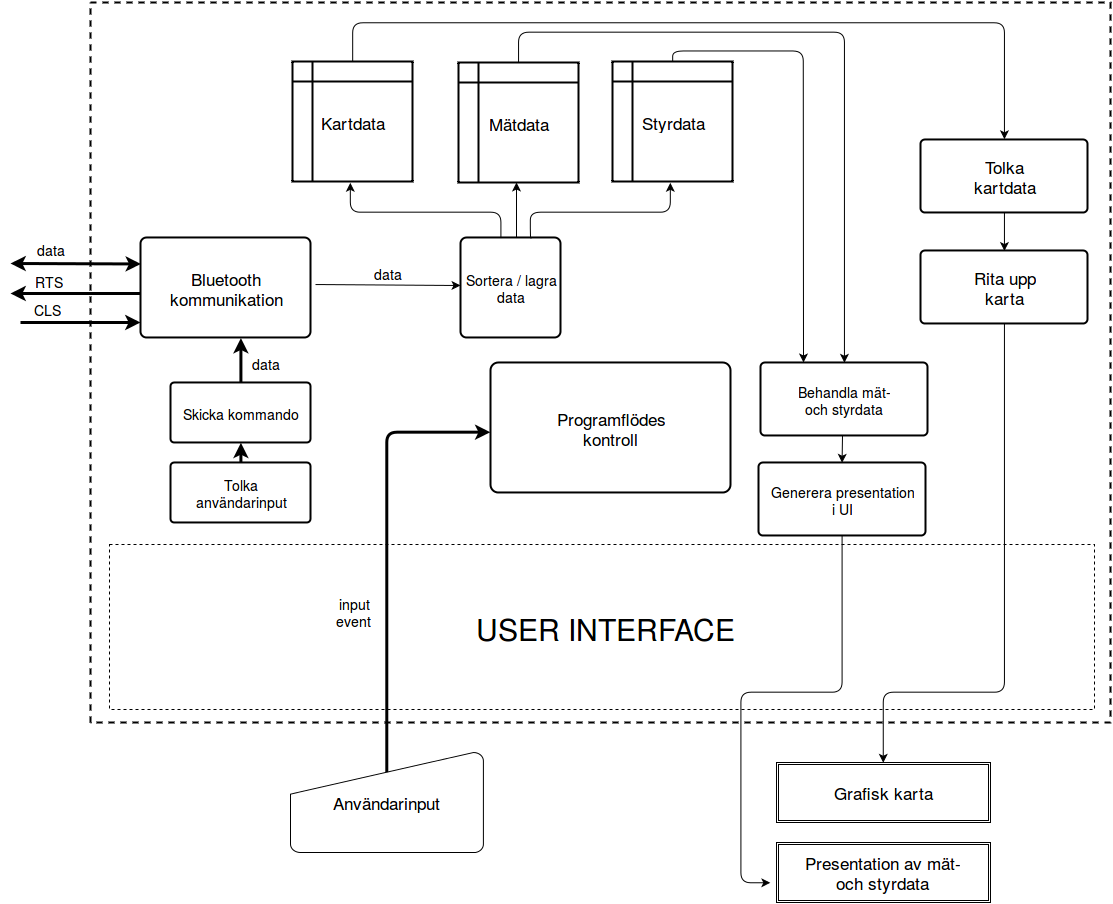

The diagram above was exported from draw.io. Its source (the exported page's mxGraphModel, read from the mxfile embedded in the PNG):
<mxGraphModel dx="1599" dy="915" grid="1" gridSize="10" guides="1" tooltips="1" connect="1" arrows="1" fold="1" page="1" pageScale="1" pageWidth="826" pageHeight="1169" background="#ffffff" math="0" shadow="0">
  <root>
    <mxCell id="0" />
    <mxCell id="1" parent="0" />
    <mxCell id="72ca32aba6d1fa07-1" value="" style="whiteSpace=wrap;html=1;dashed=1;strokeWidth=2;movable=0;resizable=0;rotatable=0;deletable=0;editable=0;connectable=0;" vertex="1" parent="1">
      <mxGeometry x="140" y="40" width="1020" height="720" as="geometry" />
    </mxCell>
    <mxCell id="72ca32aba6d1fa07-10" value="&lt;font style=&quot;font-size: 14px&quot;&gt;&lt;font style=&quot;font-size: 17px&quot;&gt;Bluetooth&lt;br&gt;kommunikation&lt;/font&gt;&lt;br&gt;&lt;/font&gt;" style="strokeWidth=2;html=1;shape=mxgraph.flowchart.process;whiteSpace=wrap;" vertex="1" parent="1">
      <mxGeometry x="190" y="275" width="170" height="100" as="geometry" />
    </mxCell>
    <mxCell id="72ca32aba6d1fa07-11" value="&lt;font style=&quot;font-size: 14px&quot;&gt;Sortera / lagra&lt;br&gt;data&lt;/font&gt;&lt;br&gt;" style="strokeWidth=2;html=1;shape=mxgraph.flowchart.process;whiteSpace=wrap;" vertex="1" parent="1">
      <mxGeometry x="510" y="275" width="100" height="100" as="geometry" />
    </mxCell>
    <mxCell id="72ca32aba6d1fa07-16" value="" style="endArrow=classic;html=1;edgeStyle=orthogonalEdgeStyle;movable=0;resizable=0;rotatable=0;deletable=0;editable=0;connectable=0;exitX=0.41;exitY=0;exitPerimeter=0;" edge="1" parent="1" source="72ca32aba6d1fa07-11">
      <mxGeometry width="50" height="50" relative="1" as="geometry">
        <mxPoint x="550" y="270" as="sourcePoint" />
        <mxPoint x="400" y="220" as="targetPoint" />
        <Array as="points">
          <mxPoint x="550" y="275" />
          <mxPoint x="550" y="250" />
          <mxPoint x="400" y="250" />
        </Array>
      </mxGeometry>
    </mxCell>
    <mxCell id="72ca32aba6d1fa07-18" value="" style="endArrow=classic;html=1;edgeStyle=orthogonalEdgeStyle;movable=0;resizable=0;rotatable=0;deletable=0;editable=0;connectable=0;exitX=0.71;exitY=0;exitPerimeter=0;" edge="1" parent="1" source="72ca32aba6d1fa07-11">
      <mxGeometry width="50" height="50" relative="1" as="geometry">
        <mxPoint x="580" y="270" as="sourcePoint" />
        <mxPoint x="720" y="220" as="targetPoint" />
        <Array as="points">
          <mxPoint x="580" y="275" />
          <mxPoint x="580" y="250" />
          <mxPoint x="720" y="250" />
        </Array>
      </mxGeometry>
    </mxCell>
    <mxCell id="72ca32aba6d1fa07-22" value="" style="endArrow=classic;html=1;" edge="1" parent="1">
      <mxGeometry width="50" height="50" relative="1" as="geometry">
        <mxPoint x="566" y="275" as="sourcePoint" />
        <mxPoint x="566" y="220" as="targetPoint" />
      </mxGeometry>
    </mxCell>
    <mxCell id="72ca32aba6d1fa07-23" value="" style="endArrow=classic;html=1;exitX=1.029;exitY=0.44;exitPerimeter=0;" edge="1" parent="1">
      <mxGeometry width="50" height="50" relative="1" as="geometry">
        <mxPoint x="365" y="322" as="sourcePoint" />
        <mxPoint x="510" y="323" as="targetPoint" />
      </mxGeometry>
    </mxCell>
    <mxCell id="72ca32aba6d1fa07-24" value="&lt;font style=&quot;font-size: 14px&quot;&gt;data&lt;/font&gt;" style="text;html=1;strokeColor=none;fillColor=none;align=center;verticalAlign=middle;whiteSpace=wrap;" vertex="1" parent="1">
      <mxGeometry x="417" y="300" width="40" height="20" as="geometry" />
    </mxCell>
    <mxCell id="72ca32aba6d1fa07-25" value="" style="endArrow=classic;startArrow=classic;html=1;entryX=0;entryY=0.26;entryPerimeter=0;strokeWidth=3;" edge="1" parent="1" target="72ca32aba6d1fa07-10">
      <mxGeometry width="50" height="50" relative="1" as="geometry">
        <mxPoint x="60" y="301" as="sourcePoint" />
        <mxPoint x="110" y="270" as="targetPoint" />
      </mxGeometry>
    </mxCell>
    <mxCell id="72ca32aba6d1fa07-27" value="" style="endArrow=classic;html=1;strokeWidth=3;exitX=0;exitY=0.57;exitPerimeter=0;" edge="1" parent="1">
      <mxGeometry width="50" height="50" relative="1" as="geometry">
        <mxPoint x="190" y="331" as="sourcePoint" />
        <mxPoint x="60" y="331" as="targetPoint" />
      </mxGeometry>
    </mxCell>
    <mxCell id="72ca32aba6d1fa07-29" value="" style="endArrow=classic;html=1;strokeWidth=3;" edge="1" parent="1">
      <mxGeometry width="50" height="50" relative="1" as="geometry">
        <mxPoint x="70" y="360" as="sourcePoint" />
        <mxPoint x="190" y="360" as="targetPoint" />
      </mxGeometry>
    </mxCell>
    <mxCell id="72ca32aba6d1fa07-30" value="&lt;font style=&quot;font-size: 14px&quot;&gt;data&lt;/font&gt;" style="text;html=1;resizable=0;points=[];autosize=1;align=left;verticalAlign=top;spacingTop=-4;" vertex="1" parent="1">
      <mxGeometry x="85" y="276" width="40" height="20" as="geometry" />
    </mxCell>
    <mxCell id="72ca32aba6d1fa07-31" value="&lt;font style=&quot;font-size: 14px&quot;&gt;RTS&lt;/font&gt;" style="text;html=1;resizable=0;points=[];autosize=1;align=left;verticalAlign=top;spacingTop=-4;" vertex="1" parent="1">
      <mxGeometry x="83" y="308" width="40" height="20" as="geometry" />
    </mxCell>
    <mxCell id="72ca32aba6d1fa07-32" value="&lt;font style=&quot;font-size: 14px&quot;&gt;CLS&lt;/font&gt;" style="text;html=1;resizable=0;points=[];autosize=1;align=left;verticalAlign=top;spacingTop=-4;" vertex="1" parent="1">
      <mxGeometry x="82" y="336" width="40" height="20" as="geometry" />
    </mxCell>
    <mxCell id="72ca32aba6d1fa07-34" value="&lt;font style=&quot;font-size: 17px&quot;&gt;Kartdata&lt;/font&gt;" style="shape=internalStorage;whiteSpace=wrap;html=1;strokeWidth=2;" vertex="1" parent="1">
      <mxGeometry x="342" y="99" width="120" height="120" as="geometry" />
    </mxCell>
    <mxCell id="72ca32aba6d1fa07-35" value="&lt;font style=&quot;font-size: 17px&quot;&gt;Mätdata&lt;/font&gt;" style="shape=internalStorage;whiteSpace=wrap;html=1;strokeWidth=2;" vertex="1" parent="1">
      <mxGeometry x="508" y="100" width="120" height="120" as="geometry" />
    </mxCell>
    <mxCell id="72ca32aba6d1fa07-36" value="&lt;font style=&quot;font-size: 17px&quot;&gt;Styrdata&lt;/font&gt;" style="shape=internalStorage;whiteSpace=wrap;html=1;strokeWidth=2;" vertex="1" parent="1">
      <mxGeometry x="662" y="99" width="120" height="120" as="geometry" />
    </mxCell>
    <mxCell id="72ca32aba6d1fa07-38" value="&lt;font style=&quot;font-size: 14px&quot;&gt;Skicka kommando&lt;br&gt;&lt;/font&gt;" style="strokeWidth=2;html=1;shape=mxgraph.flowchart.process;whiteSpace=wrap;" vertex="1" parent="1">
      <mxGeometry x="220" y="420" width="140" height="60" as="geometry" />
    </mxCell>
    <mxCell id="72ca32aba6d1fa07-39" value="&lt;font style=&quot;font-size: 14px&quot;&gt;Tolka &lt;br&gt;användarinput&lt;br&gt;&lt;/font&gt;" style="strokeWidth=2;html=1;shape=mxgraph.flowchart.process;whiteSpace=wrap;" vertex="1" parent="1">
      <mxGeometry x="220" y="500" width="140" height="60" as="geometry" />
    </mxCell>
    <mxCell id="72ca32aba6d1fa07-40" value="" style="endArrow=classic;html=1;strokeWidth=3;entryX=0.588;entryY=1;entryPerimeter=0;exitX=0.5;exitY=0;exitPerimeter=0;" edge="1" parent="1" source="72ca32aba6d1fa07-38" target="72ca32aba6d1fa07-10">
      <mxGeometry width="50" height="50" relative="1" as="geometry">
        <mxPoint x="275" y="420" as="sourcePoint" />
        <mxPoint x="315" y="370" as="targetPoint" />
      </mxGeometry>
    </mxCell>
    <mxCell id="72ca32aba6d1fa07-41" value="" style="endArrow=classic;html=1;strokeWidth=3;entryX=0.5;entryY=1;entryPerimeter=0;exitX=0.5;exitY=0;exitPerimeter=0;" edge="1" parent="1" source="72ca32aba6d1fa07-39" target="72ca32aba6d1fa07-38">
      <mxGeometry x="300.41176470588243" y="385.5882352941178" width="50" height="50" as="geometry">
        <mxPoint x="300.41176470588243" y="430.2941176470588" as="sourcePoint" />
        <mxPoint x="300.41176470588243" y="385.5882352941178" as="targetPoint" />
      </mxGeometry>
    </mxCell>
    <mxCell id="72ca32aba6d1fa07-42" value="" style="whiteSpace=wrap;html=1;strokeWidth=1;dashed=1;perimeterSpacing=2;movable=0;resizable=0;rotatable=0;deletable=0;editable=0;connectable=0;" vertex="1" parent="1">
      <mxGeometry x="159" y="582" width="985" height="165" as="geometry" />
    </mxCell>
    <mxCell id="72ca32aba6d1fa07-43" value="&lt;font style=&quot;font-size: 30px&quot;&gt;USER INTERFACE&lt;br&gt;&lt;/font&gt;" style="text;html=1;strokeColor=none;fillColor=none;align=center;verticalAlign=middle;whiteSpace=wrap;dashed=1;" vertex="1" parent="1">
      <mxGeometry x="500" y="655" width="308" height="20" as="geometry" />
    </mxCell>
    <mxCell id="72ca32aba6d1fa07-44" value="&lt;font style=&quot;font-size: 17px&quot;&gt;Användarinput&lt;/font&gt;" style="strokeWidth=1;html=1;shape=mxgraph.flowchart.manual_input;whiteSpace=wrap;" vertex="1" parent="1">
      <mxGeometry x="340" y="790" width="193" height="100" as="geometry" />
    </mxCell>
    <mxCell id="72ca32aba6d1fa07-45" value="" style="endArrow=classic;html=1;strokeWidth=3;exitX=0.5;exitY=0.195;exitPerimeter=0;edgeStyle=orthogonalEdgeStyle;" edge="1" parent="1" source="72ca32aba6d1fa07-44">
      <mxGeometry width="50" height="50" relative="1" as="geometry">
        <mxPoint x="402" y="815" as="sourcePoint" />
        <mxPoint x="540" y="470" as="targetPoint" />
        <Array as="points">
          <mxPoint x="436" y="470" />
        </Array>
      </mxGeometry>
    </mxCell>
    <mxCell id="72ca32aba6d1fa07-47" value="&lt;font style=&quot;font-size: 14px&quot;&gt;input event&lt;br&gt;&lt;/font&gt;" style="text;html=1;strokeColor=none;fillColor=none;align=center;verticalAlign=middle;whiteSpace=wrap;" vertex="1" parent="1">
      <mxGeometry x="369" y="624" width="70" height="50" as="geometry" />
    </mxCell>
    <mxCell id="72ca32aba6d1fa07-48" value="&lt;font style=&quot;font-size: 17px&quot;&gt;Tolka&lt;br&gt;kartdata&lt;br&gt;&lt;/font&gt;" style="strokeWidth=2;html=1;shape=mxgraph.flowchart.process;whiteSpace=wrap;" vertex="1" parent="1">
      <mxGeometry x="970" y="177" width="167" height="73" as="geometry" />
    </mxCell>
    <mxCell id="422706a449acaef3-1" value="&lt;font style=&quot;font-size: 17px&quot;&gt;Rita upp&lt;br&gt;karta&lt;br&gt;&lt;/font&gt;" style="strokeWidth=2;html=1;shape=mxgraph.flowchart.process;whiteSpace=wrap;" vertex="1" parent="1">
      <mxGeometry x="970" y="288" width="167" height="73" as="geometry" />
    </mxCell>
    <mxCell id="422706a449acaef3-2" value="" style="endArrow=classic;html=1;strokeWidth=1;exitX=0.5;exitY=0;entryX=0.5;entryY=0;entryPerimeter=0;edgeStyle=orthogonalEdgeStyle;" edge="1" parent="1" source="72ca32aba6d1fa07-34" target="72ca32aba6d1fa07-48">
      <mxGeometry width="50" height="50" relative="1" as="geometry">
        <mxPoint x="379" y="99" as="sourcePoint" />
        <mxPoint x="429" y="49" as="targetPoint" />
        <Array as="points">
          <mxPoint x="402" y="60" />
          <mxPoint x="1054" y="60" />
        </Array>
      </mxGeometry>
    </mxCell>
    <mxCell id="422706a449acaef3-4" value="" style="endArrow=classic;html=1;strokeWidth=1;exitX=0.5;exitY=1;exitPerimeter=0;entryX=0.5;entryY=0;entryPerimeter=0;" edge="1" parent="1" source="72ca32aba6d1fa07-48" target="422706a449acaef3-1">
      <mxGeometry width="50" height="50" relative="1" as="geometry">
        <mxPoint x="880" y="286" as="sourcePoint" />
        <mxPoint x="1060" y="286" as="targetPoint" />
      </mxGeometry>
    </mxCell>
    <mxCell id="422706a449acaef3-5" value="&lt;font style=&quot;font-size: 17px&quot;&gt;Programflödes&lt;br&gt;kontroll&lt;br&gt;&lt;/font&gt;" style="strokeWidth=2;html=1;shape=mxgraph.flowchart.process;whiteSpace=wrap;" vertex="1" parent="1">
      <mxGeometry x="540" y="400" width="240" height="130" as="geometry" />
    </mxCell>
    <mxCell id="422706a449acaef3-6" value="&lt;font style=&quot;font-size: 17px&quot;&gt;Grafisk karta&lt;br&gt;&lt;/font&gt;" style="shape=ext;double=1;whiteSpace=wrap;html=1;strokeWidth=1;" vertex="1" parent="1">
      <mxGeometry x="826" y="800" width="214" height="60" as="geometry" />
    </mxCell>
    <mxCell id="422706a449acaef3-7" value="&lt;font style=&quot;font-size: 17px&quot;&gt;Presentation av mät-&lt;br&gt;och styrdata&lt;br&gt;&lt;/font&gt;" style="shape=ext;double=1;whiteSpace=wrap;html=1;strokeWidth=1;" vertex="1" parent="1">
      <mxGeometry x="826" y="880" width="214" height="60" as="geometry" />
    </mxCell>
    <mxCell id="422706a449acaef3-8" value="" style="endArrow=classic;html=1;strokeWidth=1;entryX=0.5;entryY=0;exitX=0.5;exitY=1;exitPerimeter=0;edgeStyle=orthogonalEdgeStyle;" edge="1" parent="1" source="422706a449acaef3-1" target="422706a449acaef3-6">
      <mxGeometry width="50" height="50" relative="1" as="geometry">
        <mxPoint x="690" y="840" as="sourcePoint" />
        <mxPoint x="740" y="790" as="targetPoint" />
        <Array as="points">
          <mxPoint x="1054" y="730" />
          <mxPoint x="933" y="730" />
        </Array>
      </mxGeometry>
    </mxCell>
    <mxCell id="422706a449acaef3-10" value="&lt;font style=&quot;font-size: 14px&quot;&gt;Behandla mät-&lt;br&gt;och styrdata&lt;br&gt;&lt;/font&gt;" style="strokeWidth=2;html=1;shape=mxgraph.flowchart.process;whiteSpace=wrap;" vertex="1" parent="1">
      <mxGeometry x="810" y="400" width="167" height="73" as="geometry" />
    </mxCell>
    <mxCell id="422706a449acaef3-11" value="&lt;font style=&quot;font-size: 14px&quot;&gt;Generera presentation&lt;br&gt;i UI&lt;br&gt;&lt;/font&gt;" style="strokeWidth=2;html=1;shape=mxgraph.flowchart.process;whiteSpace=wrap;" vertex="1" parent="1">
      <mxGeometry x="808" y="500" width="167" height="73" as="geometry" />
    </mxCell>
    <mxCell id="422706a449acaef3-13" value="" style="endArrow=classic;html=1;strokeWidth=1;exitX=0.5;exitY=0;entryX=0.5;entryY=0;entryPerimeter=0;edgeStyle=orthogonalEdgeStyle;" edge="1" parent="1" source="72ca32aba6d1fa07-35" target="422706a449acaef3-10">
      <mxGeometry width="50" height="50" relative="1" as="geometry">
        <mxPoint x="560" y="99" as="sourcePoint" />
        <mxPoint x="610" y="49" as="targetPoint" />
        <Array as="points">
          <mxPoint x="568" y="70" />
          <mxPoint x="894" y="70" />
        </Array>
      </mxGeometry>
    </mxCell>
    <mxCell id="422706a449acaef3-14" value="" style="endArrow=classic;html=1;strokeWidth=1;exitX=0.5;exitY=0;edgeStyle=orthogonalEdgeStyle;" edge="1" parent="1" source="72ca32aba6d1fa07-36">
      <mxGeometry width="50" height="50" relative="1" as="geometry">
        <mxPoint x="625" y="120" as="sourcePoint" />
        <mxPoint x="853" y="400" as="targetPoint" />
      </mxGeometry>
    </mxCell>
    <mxCell id="422706a449acaef3-16" value="" style="endArrow=classic;html=1;strokeWidth=1;entryX=0.5;entryY=0;entryPerimeter=0;" edge="1" parent="1" target="422706a449acaef3-11">
      <mxGeometry width="50" height="50" relative="1" as="geometry">
        <mxPoint x="892" y="473" as="sourcePoint" />
        <mxPoint x="890" y="500" as="targetPoint" />
      </mxGeometry>
    </mxCell>
    <mxCell id="422706a449acaef3-17" value="" style="endArrow=classic;html=1;strokeWidth=1;exitX=0.5;exitY=1;exitPerimeter=0;edgeStyle=orthogonalEdgeStyle;" edge="1" parent="1" source="422706a449acaef3-11">
      <mxGeometry width="50" height="50" relative="1" as="geometry">
        <mxPoint x="842" y="674" as="sourcePoint" />
        <mxPoint x="820" y="920" as="targetPoint" />
        <Array as="points">
          <mxPoint x="892" y="730" />
          <mxPoint x="790" y="730" />
          <mxPoint x="790" y="920" />
        </Array>
      </mxGeometry>
    </mxCell>
    <mxCell id="422706a449acaef3-18" value="&lt;font style=&quot;font-size: 14px&quot;&gt;data&lt;/font&gt;" style="text;html=1;strokeColor=none;fillColor=none;align=center;verticalAlign=middle;whiteSpace=wrap;" vertex="1" parent="1">
      <mxGeometry x="295" y="390" width="40" height="20" as="geometry" />
    </mxCell>
  </root>
</mxGraphModel>